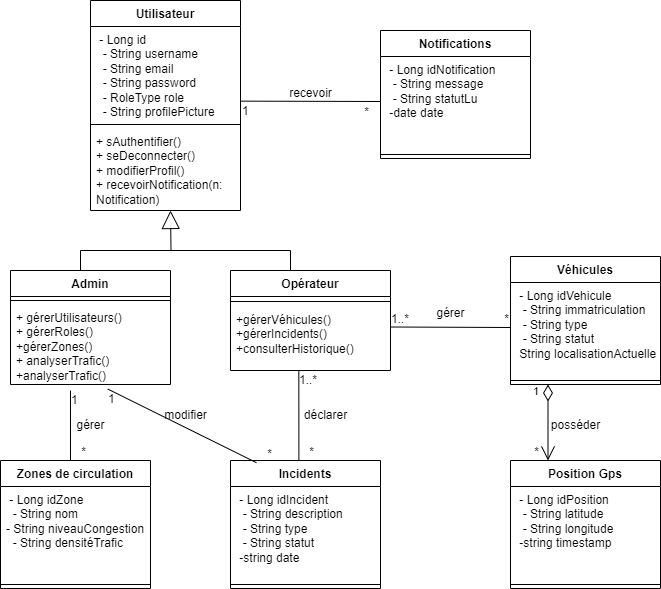

The diagram above was exported from draw.io. Its source (the exported page's mxGraphModel, read from the mxfile embedded in the PNG):
<mxGraphModel dx="1276" dy="606" grid="1" gridSize="10" guides="1" tooltips="1" connect="1" arrows="1" fold="1" page="1" pageScale="1" pageWidth="827" pageHeight="1169" math="0" shadow="0">
  <root>
    <mxCell id="0" />
    <mxCell id="1" parent="0" />
    <mxCell id="Em3ZhwmEprXvroLbZZF8-1" value="Utilisateur" style="swimlane;fontStyle=1;align=center;verticalAlign=top;childLayout=stackLayout;horizontal=1;startSize=26;horizontalStack=0;resizeParent=1;resizeParentMax=0;resizeLast=0;collapsible=1;marginBottom=0;whiteSpace=wrap;html=1;" vertex="1" parent="1">
      <mxGeometry x="250" y="20" width="150" height="210" as="geometry" />
    </mxCell>
    <mxCell id="Em3ZhwmEprXvroLbZZF8-2" value="&lt;div&gt;&amp;nbsp;- Long id&lt;/div&gt;&lt;div&gt;&amp;nbsp; - String username&lt;/div&gt;&lt;div&gt;&amp;nbsp; - String email&lt;/div&gt;&lt;div&gt;&amp;nbsp; - String password&lt;/div&gt;&lt;div&gt;&amp;nbsp; - RoleType role&lt;/div&gt;&lt;div&gt;&amp;nbsp; - String profilePicture&lt;/div&gt;" style="text;strokeColor=none;fillColor=none;align=left;verticalAlign=top;spacingLeft=4;spacingRight=4;overflow=hidden;rotatable=0;points=[[0,0.5],[1,0.5]];portConstraint=eastwest;whiteSpace=wrap;html=1;" vertex="1" parent="Em3ZhwmEprXvroLbZZF8-1">
      <mxGeometry y="26" width="150" height="94" as="geometry" />
    </mxCell>
    <mxCell id="Em3ZhwmEprXvroLbZZF8-3" value="" style="line;strokeWidth=1;fillColor=none;align=left;verticalAlign=middle;spacingTop=-1;spacingLeft=3;spacingRight=3;rotatable=0;labelPosition=right;points=[];portConstraint=eastwest;strokeColor=inherit;" vertex="1" parent="Em3ZhwmEprXvroLbZZF8-1">
      <mxGeometry y="120" width="150" height="8" as="geometry" />
    </mxCell>
    <mxCell id="Em3ZhwmEprXvroLbZZF8-4" value="+ sAuthentifier()&amp;nbsp;&lt;br&gt;+ seDeconnecter()&amp;nbsp;&lt;br&gt;+ modifierProfil()&amp;nbsp;&lt;br&gt;+ recevoirNotification(n:&lt;div&gt;Notification)&amp;nbsp;&lt;/div&gt;" style="text;strokeColor=none;fillColor=none;align=left;verticalAlign=top;spacingLeft=4;spacingRight=4;overflow=hidden;rotatable=0;points=[[0,0.5],[1,0.5]];portConstraint=eastwest;whiteSpace=wrap;html=1;" vertex="1" parent="Em3ZhwmEprXvroLbZZF8-1">
      <mxGeometry y="128" width="150" height="82" as="geometry" />
    </mxCell>
    <mxCell id="Em3ZhwmEprXvroLbZZF8-5" value="Admin" style="swimlane;fontStyle=1;align=center;verticalAlign=top;childLayout=stackLayout;horizontal=1;startSize=26;horizontalStack=0;resizeParent=1;resizeParentMax=0;resizeLast=0;collapsible=1;marginBottom=0;whiteSpace=wrap;html=1;" vertex="1" parent="1">
      <mxGeometry x="170" y="290" width="160" height="114" as="geometry" />
    </mxCell>
    <mxCell id="Em3ZhwmEprXvroLbZZF8-7" value="" style="line;strokeWidth=1;fillColor=none;align=left;verticalAlign=middle;spacingTop=-1;spacingLeft=3;spacingRight=3;rotatable=0;labelPosition=right;points=[];portConstraint=eastwest;strokeColor=inherit;" vertex="1" parent="Em3ZhwmEprXvroLbZZF8-5">
      <mxGeometry y="26" width="160" height="8" as="geometry" />
    </mxCell>
    <mxCell id="Em3ZhwmEprXvroLbZZF8-8" value="&lt;div&gt;+ gérerUtilisateurs()&lt;/div&gt;&lt;div&gt;&lt;span style=&quot;background-color: transparent; color: light-dark(rgb(0, 0, 0), rgb(255, 255, 255));&quot;&gt;+ gérerRoles()&lt;/span&gt;&lt;/div&gt;&lt;div&gt;+gérerZones()&lt;/div&gt;&lt;div&gt;+&amp;nbsp;analyserTrafic()&lt;/div&gt;&lt;div&gt;+analyserTrafic()&lt;/div&gt;" style="text;strokeColor=none;fillColor=none;align=left;verticalAlign=top;spacingLeft=4;spacingRight=4;overflow=hidden;rotatable=0;points=[[0,0.5],[1,0.5]];portConstraint=eastwest;whiteSpace=wrap;html=1;" vertex="1" parent="Em3ZhwmEprXvroLbZZF8-5">
      <mxGeometry y="34" width="160" height="80" as="geometry" />
    </mxCell>
    <mxCell id="Em3ZhwmEprXvroLbZZF8-9" value="Opérateur " style="swimlane;fontStyle=1;align=center;verticalAlign=top;childLayout=stackLayout;horizontal=1;startSize=26;horizontalStack=0;resizeParent=1;resizeParentMax=0;resizeLast=0;collapsible=1;marginBottom=0;whiteSpace=wrap;html=1;" vertex="1" parent="1">
      <mxGeometry x="390" y="290" width="160" height="100" as="geometry" />
    </mxCell>
    <mxCell id="Em3ZhwmEprXvroLbZZF8-11" value="" style="line;strokeWidth=1;fillColor=none;align=left;verticalAlign=middle;spacingTop=-1;spacingLeft=3;spacingRight=3;rotatable=0;labelPosition=right;points=[];portConstraint=eastwest;strokeColor=inherit;" vertex="1" parent="Em3ZhwmEprXvroLbZZF8-9">
      <mxGeometry y="26" width="160" height="10" as="geometry" />
    </mxCell>
    <mxCell id="Em3ZhwmEprXvroLbZZF8-12" value="+&lt;span style=&quot;background-color: transparent; color: light-dark(rgb(0, 0, 0), rgb(255, 255, 255));&quot;&gt;gérerVéhicules()&lt;/span&gt;&lt;div&gt;&lt;span style=&quot;background-color: transparent; color: light-dark(rgb(0, 0, 0), rgb(255, 255, 255));&quot;&gt;+&lt;/span&gt;&lt;span style=&quot;background-color: transparent; color: light-dark(rgb(0, 0, 0), rgb(255, 255, 255));&quot;&gt;gérerIncidents()&lt;/span&gt;&lt;/div&gt;&lt;div&gt;&lt;span style=&quot;background-color: transparent; color: light-dark(rgb(0, 0, 0), rgb(255, 255, 255));&quot;&gt;+&lt;/span&gt;&lt;span style=&quot;background-color: transparent; color: light-dark(rgb(0, 0, 0), rgb(255, 255, 255));&quot;&gt;consulterHistorique()&lt;/span&gt;&lt;/div&gt;" style="text;strokeColor=none;fillColor=none;align=left;verticalAlign=top;spacingLeft=4;spacingRight=4;overflow=hidden;rotatable=0;points=[[0,0.5],[1,0.5]];portConstraint=eastwest;whiteSpace=wrap;html=1;" vertex="1" parent="Em3ZhwmEprXvroLbZZF8-9">
      <mxGeometry y="36" width="160" height="64" as="geometry" />
    </mxCell>
    <mxCell id="Em3ZhwmEprXvroLbZZF8-13" value="" style="shape=partialRectangle;whiteSpace=wrap;html=1;bottom=1;right=1;left=1;top=0;fillColor=none;routingCenterX=-0.5;rotation=-180;" vertex="1" parent="1">
      <mxGeometry x="240" y="270" width="210" height="20" as="geometry" />
    </mxCell>
    <mxCell id="Em3ZhwmEprXvroLbZZF8-14" value="" style="endArrow=block;endSize=16;endFill=0;html=1;rounded=0;" edge="1" parent="1">
      <mxGeometry width="160" relative="1" as="geometry">
        <mxPoint x="330.5" y="270" as="sourcePoint" />
        <mxPoint x="330" y="230" as="targetPoint" />
      </mxGeometry>
    </mxCell>
    <mxCell id="Em3ZhwmEprXvroLbZZF8-15" value="Véhicules" style="swimlane;fontStyle=1;align=center;verticalAlign=top;childLayout=stackLayout;horizontal=1;startSize=26;horizontalStack=0;resizeParent=1;resizeParentMax=0;resizeLast=0;collapsible=1;marginBottom=0;whiteSpace=wrap;html=1;" vertex="1" parent="1">
      <mxGeometry x="670" y="276" width="150" height="128" as="geometry" />
    </mxCell>
    <mxCell id="Em3ZhwmEprXvroLbZZF8-16" value="&lt;div&gt;&amp;nbsp;- Long idVehicule&lt;/div&gt;&lt;div&gt;&amp;nbsp; - String immatriculation&lt;/div&gt;&lt;div&gt;&amp;nbsp; - String type&lt;/div&gt;&lt;div&gt;&amp;nbsp; - String statut&lt;/div&gt;&lt;div&gt;&lt;span style=&quot;background-color: transparent; color: light-dark(rgb(0, 0, 0), rgb(255, 255, 255));&quot;&gt;&amp;nbsp;String&amp;nbsp;&lt;/span&gt;&lt;span style=&quot;background-color: transparent; color: light-dark(rgb(0, 0, 0), rgb(255, 255, 255));&quot;&gt;localisationActuelle&lt;/span&gt;&lt;/div&gt;" style="text;strokeColor=none;fillColor=none;align=left;verticalAlign=top;spacingLeft=4;spacingRight=4;overflow=hidden;rotatable=0;points=[[0,0.5],[1,0.5]];portConstraint=eastwest;whiteSpace=wrap;html=1;" vertex="1" parent="Em3ZhwmEprXvroLbZZF8-15">
      <mxGeometry y="26" width="150" height="94" as="geometry" />
    </mxCell>
    <mxCell id="Em3ZhwmEprXvroLbZZF8-17" value="" style="line;strokeWidth=1;fillColor=none;align=left;verticalAlign=middle;spacingTop=-1;spacingLeft=3;spacingRight=3;rotatable=0;labelPosition=right;points=[];portConstraint=eastwest;strokeColor=inherit;" vertex="1" parent="Em3ZhwmEprXvroLbZZF8-15">
      <mxGeometry y="120" width="150" height="8" as="geometry" />
    </mxCell>
    <mxCell id="Em3ZhwmEprXvroLbZZF8-19" value="" style="endArrow=none;html=1;rounded=0;" edge="1" parent="1">
      <mxGeometry relative="1" as="geometry">
        <mxPoint x="550" y="346.5" as="sourcePoint" />
        <mxPoint x="670" y="347" as="targetPoint" />
      </mxGeometry>
    </mxCell>
    <mxCell id="Em3ZhwmEprXvroLbZZF8-20" value="1..*" style="resizable=0;html=1;whiteSpace=wrap;align=left;verticalAlign=bottom;" connectable="0" vertex="1" parent="Em3ZhwmEprXvroLbZZF8-19">
      <mxGeometry x="-1" relative="1" as="geometry">
        <mxPoint x="-1" as="offset" />
      </mxGeometry>
    </mxCell>
    <mxCell id="Em3ZhwmEprXvroLbZZF8-21" value="*" style="resizable=0;html=1;whiteSpace=wrap;align=right;verticalAlign=bottom;" connectable="0" vertex="1" parent="Em3ZhwmEprXvroLbZZF8-19">
      <mxGeometry x="1" relative="1" as="geometry" />
    </mxCell>
    <mxCell id="Em3ZhwmEprXvroLbZZF8-22" value="gérer" style="text;html=1;align=center;verticalAlign=middle;resizable=0;points=[];autosize=1;strokeColor=none;fillColor=none;" vertex="1" parent="1">
      <mxGeometry x="585" y="318" width="50" height="30" as="geometry" />
    </mxCell>
    <mxCell id="Em3ZhwmEprXvroLbZZF8-23" value="Incidents" style="swimlane;fontStyle=1;align=center;verticalAlign=top;childLayout=stackLayout;horizontal=1;startSize=26;horizontalStack=0;resizeParent=1;resizeParentMax=0;resizeLast=0;collapsible=1;marginBottom=0;whiteSpace=wrap;html=1;" vertex="1" parent="1">
      <mxGeometry x="390" y="480" width="150" height="128" as="geometry" />
    </mxCell>
    <mxCell id="Em3ZhwmEprXvroLbZZF8-24" value="&lt;div&gt;&amp;nbsp;- Long idIncident&lt;/div&gt;&lt;div&gt;&amp;nbsp; - String description&lt;/div&gt;&lt;div&gt;&amp;nbsp; - String type&lt;/div&gt;&lt;div&gt;&amp;nbsp; - String statut&lt;/div&gt;&lt;div&gt;&lt;span style=&quot;background-color: transparent; color: light-dark(rgb(0, 0, 0), rgb(255, 255, 255));&quot;&gt;&amp;nbsp;-string&amp;nbsp;&lt;/span&gt;&lt;span style=&quot;background-color: transparent; color: light-dark(rgb(0, 0, 0), rgb(255, 255, 255));&quot;&gt;date&lt;/span&gt;&lt;/div&gt;" style="text;strokeColor=none;fillColor=none;align=left;verticalAlign=top;spacingLeft=4;spacingRight=4;overflow=hidden;rotatable=0;points=[[0,0.5],[1,0.5]];portConstraint=eastwest;whiteSpace=wrap;html=1;" vertex="1" parent="Em3ZhwmEprXvroLbZZF8-23">
      <mxGeometry y="26" width="150" height="94" as="geometry" />
    </mxCell>
    <mxCell id="Em3ZhwmEprXvroLbZZF8-25" value="" style="line;strokeWidth=1;fillColor=none;align=left;verticalAlign=middle;spacingTop=-1;spacingLeft=3;spacingRight=3;rotatable=0;labelPosition=right;points=[];portConstraint=eastwest;strokeColor=inherit;" vertex="1" parent="Em3ZhwmEprXvroLbZZF8-23">
      <mxGeometry y="120" width="150" height="8" as="geometry" />
    </mxCell>
    <mxCell id="Em3ZhwmEprXvroLbZZF8-26" value="" style="endArrow=none;html=1;rounded=0;exitX=0.427;exitY=1.003;exitDx=0;exitDy=0;exitPerimeter=0;entryX=0.456;entryY=-0.002;entryDx=0;entryDy=0;entryPerimeter=0;" edge="1" parent="1" source="Em3ZhwmEprXvroLbZZF8-12" target="Em3ZhwmEprXvroLbZZF8-23">
      <mxGeometry relative="1" as="geometry">
        <mxPoint x="560" y="356.5" as="sourcePoint" />
        <mxPoint x="680" y="357" as="targetPoint" />
      </mxGeometry>
    </mxCell>
    <mxCell id="Em3ZhwmEprXvroLbZZF8-27" value="1..*" style="resizable=0;html=1;whiteSpace=wrap;align=left;verticalAlign=bottom;" connectable="0" vertex="1" parent="Em3ZhwmEprXvroLbZZF8-26">
      <mxGeometry x="-1" relative="1" as="geometry">
        <mxPoint x="-1" y="18" as="offset" />
      </mxGeometry>
    </mxCell>
    <mxCell id="Em3ZhwmEprXvroLbZZF8-28" value="*" style="resizable=0;html=1;whiteSpace=wrap;align=right;verticalAlign=bottom;" connectable="0" vertex="1" parent="Em3ZhwmEprXvroLbZZF8-26">
      <mxGeometry x="1" relative="1" as="geometry">
        <mxPoint x="17" as="offset" />
      </mxGeometry>
    </mxCell>
    <mxCell id="Em3ZhwmEprXvroLbZZF8-29" value="déclarer " style="text;html=1;align=center;verticalAlign=middle;resizable=0;points=[];autosize=1;strokeColor=none;fillColor=none;" vertex="1" parent="1">
      <mxGeometry x="450" y="420" width="70" height="30" as="geometry" />
    </mxCell>
    <mxCell id="Em3ZhwmEprXvroLbZZF8-30" value="Zones de circulation" style="swimlane;fontStyle=1;align=center;verticalAlign=top;childLayout=stackLayout;horizontal=1;startSize=26;horizontalStack=0;resizeParent=1;resizeParentMax=0;resizeLast=0;collapsible=1;marginBottom=0;whiteSpace=wrap;html=1;" vertex="1" parent="1">
      <mxGeometry x="160" y="480" width="150" height="128" as="geometry" />
    </mxCell>
    <mxCell id="Em3ZhwmEprXvroLbZZF8-31" value="&lt;div&gt;&amp;nbsp;- Long idZone&lt;/div&gt;&lt;div&gt;&amp;nbsp; - String nom&lt;/div&gt;&lt;div&gt;- String niveauCongestion&lt;/div&gt;&lt;div&gt;&amp;nbsp; - String densitéTrafic&lt;/div&gt;&lt;div&gt;&lt;br&gt;&lt;/div&gt;" style="text;strokeColor=none;fillColor=none;align=left;verticalAlign=top;spacingLeft=4;spacingRight=4;overflow=hidden;rotatable=0;points=[[0,0.5],[1,0.5]];portConstraint=eastwest;whiteSpace=wrap;html=1;" vertex="1" parent="Em3ZhwmEprXvroLbZZF8-30">
      <mxGeometry y="26" width="150" height="94" as="geometry" />
    </mxCell>
    <mxCell id="Em3ZhwmEprXvroLbZZF8-32" value="" style="line;strokeWidth=1;fillColor=none;align=left;verticalAlign=middle;spacingTop=-1;spacingLeft=3;spacingRight=3;rotatable=0;labelPosition=right;points=[];portConstraint=eastwest;strokeColor=inherit;" vertex="1" parent="Em3ZhwmEprXvroLbZZF8-30">
      <mxGeometry y="120" width="150" height="8" as="geometry" />
    </mxCell>
    <mxCell id="Em3ZhwmEprXvroLbZZF8-33" value="" style="endArrow=none;html=1;rounded=0;" edge="1" parent="1">
      <mxGeometry relative="1" as="geometry">
        <mxPoint x="230" y="410" as="sourcePoint" />
        <mxPoint x="230" y="480" as="targetPoint" />
      </mxGeometry>
    </mxCell>
    <mxCell id="Em3ZhwmEprXvroLbZZF8-34" value="1" style="resizable=0;html=1;whiteSpace=wrap;align=left;verticalAlign=bottom;" connectable="0" vertex="1" parent="Em3ZhwmEprXvroLbZZF8-33">
      <mxGeometry x="-1" relative="1" as="geometry">
        <mxPoint x="-1" y="18" as="offset" />
      </mxGeometry>
    </mxCell>
    <mxCell id="Em3ZhwmEprXvroLbZZF8-35" value="*" style="resizable=0;html=1;whiteSpace=wrap;align=right;verticalAlign=bottom;" connectable="0" vertex="1" parent="Em3ZhwmEprXvroLbZZF8-33">
      <mxGeometry x="1" relative="1" as="geometry">
        <mxPoint x="17" as="offset" />
      </mxGeometry>
    </mxCell>
    <mxCell id="Em3ZhwmEprXvroLbZZF8-36" value="gérer " style="text;html=1;align=center;verticalAlign=middle;resizable=0;points=[];autosize=1;strokeColor=none;fillColor=none;" vertex="1" parent="1">
      <mxGeometry x="225" y="430" width="50" height="30" as="geometry" />
    </mxCell>
    <mxCell id="Em3ZhwmEprXvroLbZZF8-37" value="" style="endArrow=none;html=1;rounded=0;entryX=0.173;entryY=0.017;entryDx=0;entryDy=0;entryPerimeter=0;exitX=0.608;exitY=1.057;exitDx=0;exitDy=0;exitPerimeter=0;" edge="1" parent="1" source="Em3ZhwmEprXvroLbZZF8-8" target="Em3ZhwmEprXvroLbZZF8-23">
      <mxGeometry relative="1" as="geometry">
        <mxPoint x="240" y="420" as="sourcePoint" />
        <mxPoint x="240" y="490" as="targetPoint" />
        <Array as="points">
          <mxPoint x="267" y="409" />
        </Array>
      </mxGeometry>
    </mxCell>
    <mxCell id="Em3ZhwmEprXvroLbZZF8-38" value="1" style="resizable=0;html=1;whiteSpace=wrap;align=left;verticalAlign=bottom;" connectable="0" vertex="1" parent="Em3ZhwmEprXvroLbZZF8-37">
      <mxGeometry x="-1" relative="1" as="geometry">
        <mxPoint x="-1" y="18" as="offset" />
      </mxGeometry>
    </mxCell>
    <mxCell id="Em3ZhwmEprXvroLbZZF8-39" value="*" style="resizable=0;html=1;whiteSpace=wrap;align=right;verticalAlign=bottom;" connectable="0" vertex="1" parent="Em3ZhwmEprXvroLbZZF8-37">
      <mxGeometry x="1" relative="1" as="geometry">
        <mxPoint x="17" as="offset" />
      </mxGeometry>
    </mxCell>
    <mxCell id="Em3ZhwmEprXvroLbZZF8-40" value="modifier" style="text;html=1;align=center;verticalAlign=middle;resizable=0;points=[];autosize=1;strokeColor=none;fillColor=none;" vertex="1" parent="1">
      <mxGeometry x="310" y="420" width="70" height="30" as="geometry" />
    </mxCell>
    <mxCell id="Em3ZhwmEprXvroLbZZF8-41" value="Position Gps" style="swimlane;fontStyle=1;align=center;verticalAlign=top;childLayout=stackLayout;horizontal=1;startSize=26;horizontalStack=0;resizeParent=1;resizeParentMax=0;resizeLast=0;collapsible=1;marginBottom=0;whiteSpace=wrap;html=1;" vertex="1" parent="1">
      <mxGeometry x="670" y="480" width="150" height="128" as="geometry" />
    </mxCell>
    <mxCell id="Em3ZhwmEprXvroLbZZF8-42" value="&lt;div&gt;&amp;nbsp;- Long idPosition&lt;/div&gt;&lt;div&gt;&amp;nbsp; - String latitude&lt;/div&gt;&lt;div&gt;&amp;nbsp; - String longitude&lt;/div&gt;&lt;div&gt;&lt;span style=&quot;background-color: transparent; color: light-dark(rgb(0, 0, 0), rgb(255, 255, 255));&quot;&gt;&amp;nbsp;-string&amp;nbsp;&lt;/span&gt;&lt;span style=&quot;background-color: transparent; color: light-dark(rgb(0, 0, 0), rgb(255, 255, 255));&quot;&gt;timestamp&lt;/span&gt;&lt;/div&gt;" style="text;strokeColor=none;fillColor=none;align=left;verticalAlign=top;spacingLeft=4;spacingRight=4;overflow=hidden;rotatable=0;points=[[0,0.5],[1,0.5]];portConstraint=eastwest;whiteSpace=wrap;html=1;" vertex="1" parent="Em3ZhwmEprXvroLbZZF8-41">
      <mxGeometry y="26" width="150" height="94" as="geometry" />
    </mxCell>
    <mxCell id="Em3ZhwmEprXvroLbZZF8-43" value="" style="line;strokeWidth=1;fillColor=none;align=left;verticalAlign=middle;spacingTop=-1;spacingLeft=3;spacingRight=3;rotatable=0;labelPosition=right;points=[];portConstraint=eastwest;strokeColor=inherit;" vertex="1" parent="Em3ZhwmEprXvroLbZZF8-41">
      <mxGeometry y="120" width="150" height="8" as="geometry" />
    </mxCell>
    <mxCell id="Em3ZhwmEprXvroLbZZF8-47" value="posséder " style="text;html=1;align=center;verticalAlign=middle;resizable=0;points=[];autosize=1;strokeColor=none;fillColor=none;" vertex="1" parent="1">
      <mxGeometry x="700" y="430" width="70" height="30" as="geometry" />
    </mxCell>
    <mxCell id="Em3ZhwmEprXvroLbZZF8-48" value="Notifications" style="swimlane;fontStyle=1;align=center;verticalAlign=top;childLayout=stackLayout;horizontal=1;startSize=26;horizontalStack=0;resizeParent=1;resizeParentMax=0;resizeLast=0;collapsible=1;marginBottom=0;whiteSpace=wrap;html=1;" vertex="1" parent="1">
      <mxGeometry x="540" y="50" width="150" height="128" as="geometry" />
    </mxCell>
    <mxCell id="Em3ZhwmEprXvroLbZZF8-49" value="&lt;div&gt;&amp;nbsp;- Long idNotification&lt;/div&gt;&lt;div&gt;&amp;nbsp; - String message&lt;/div&gt;&lt;div&gt;&amp;nbsp; - String statutLu&lt;/div&gt;&lt;div&gt;&lt;span style=&quot;color: light-dark(rgb(0, 0, 0), rgb(255, 255, 255)); background-color: transparent;&quot;&gt;&amp;nbsp;-&lt;/span&gt;date&amp;nbsp;&lt;span style=&quot;color: light-dark(rgb(0, 0, 0), rgb(255, 255, 255)); background-color: transparent;&quot;&gt;date&lt;/span&gt;&lt;/div&gt;&lt;div&gt;&lt;br&gt;&lt;/div&gt;&lt;div&gt;&lt;br&gt;&lt;/div&gt;&lt;div&gt;&lt;br&gt;&lt;/div&gt;&lt;div&gt;&lt;br&gt;&lt;/div&gt;&lt;div&gt;&lt;br&gt;&lt;/div&gt;&lt;div&gt;&lt;br&gt;&lt;/div&gt;&lt;div&gt;&lt;br&gt;&lt;/div&gt;&lt;div&gt;&lt;br&gt;&lt;/div&gt;&lt;div&gt;&lt;br&gt;&lt;/div&gt;&lt;div&gt;&lt;br&gt;&lt;/div&gt;&lt;div&gt;&lt;br&gt;&lt;/div&gt;" style="text;strokeColor=none;fillColor=none;align=left;verticalAlign=top;spacingLeft=4;spacingRight=4;overflow=hidden;rotatable=0;points=[[0,0.5],[1,0.5]];portConstraint=eastwest;whiteSpace=wrap;html=1;" vertex="1" parent="Em3ZhwmEprXvroLbZZF8-48">
      <mxGeometry y="26" width="150" height="94" as="geometry" />
    </mxCell>
    <mxCell id="Em3ZhwmEprXvroLbZZF8-50" value="" style="line;strokeWidth=1;fillColor=none;align=left;verticalAlign=middle;spacingTop=-1;spacingLeft=3;spacingRight=3;rotatable=0;labelPosition=right;points=[];portConstraint=eastwest;strokeColor=inherit;" vertex="1" parent="Em3ZhwmEprXvroLbZZF8-48">
      <mxGeometry y="120" width="150" height="8" as="geometry" />
    </mxCell>
    <mxCell id="Em3ZhwmEprXvroLbZZF8-51" value="" style="endArrow=none;html=1;rounded=0;exitX=1.005;exitY=0.794;exitDx=0;exitDy=0;exitPerimeter=0;" edge="1" parent="1" source="Em3ZhwmEprXvroLbZZF8-2">
      <mxGeometry relative="1" as="geometry">
        <mxPoint x="450" y="130" as="sourcePoint" />
        <mxPoint x="540" y="121" as="targetPoint" />
      </mxGeometry>
    </mxCell>
    <mxCell id="Em3ZhwmEprXvroLbZZF8-52" value="1" style="resizable=0;html=1;whiteSpace=wrap;align=left;verticalAlign=bottom;" connectable="0" vertex="1" parent="Em3ZhwmEprXvroLbZZF8-51">
      <mxGeometry x="-1" relative="1" as="geometry">
        <mxPoint x="-1" y="18" as="offset" />
      </mxGeometry>
    </mxCell>
    <mxCell id="Em3ZhwmEprXvroLbZZF8-53" value="*" style="resizable=0;html=1;whiteSpace=wrap;align=right;verticalAlign=bottom;" connectable="0" vertex="1" parent="Em3ZhwmEprXvroLbZZF8-51">
      <mxGeometry x="1" relative="1" as="geometry">
        <mxPoint x="-10" y="19" as="offset" />
      </mxGeometry>
    </mxCell>
    <mxCell id="Em3ZhwmEprXvroLbZZF8-54" value="recevoir " style="text;html=1;align=center;verticalAlign=middle;resizable=0;points=[];autosize=1;strokeColor=none;fillColor=none;" vertex="1" parent="1">
      <mxGeometry x="435" y="98" width="70" height="30" as="geometry" />
    </mxCell>
    <mxCell id="Em3ZhwmEprXvroLbZZF8-55" value="1" style="endArrow=open;html=1;endSize=12;startArrow=diamondThin;startSize=14;startFill=0;edgeStyle=orthogonalEdgeStyle;align=left;verticalAlign=bottom;rounded=0;entryX=0.25;entryY=0;entryDx=0;entryDy=0;exitX=0.25;exitY=1;exitDx=0;exitDy=0;" edge="1" parent="1" source="Em3ZhwmEprXvroLbZZF8-15" target="Em3ZhwmEprXvroLbZZF8-41">
      <mxGeometry x="-0.5789" y="-17" relative="1" as="geometry">
        <mxPoint x="610" y="435" as="sourcePoint" />
        <mxPoint x="770" y="434.5" as="targetPoint" />
        <mxPoint as="offset" />
      </mxGeometry>
    </mxCell>
    <mxCell id="Em3ZhwmEprXvroLbZZF8-56" value="*" style="resizable=0;html=1;whiteSpace=wrap;align=right;verticalAlign=bottom;" connectable="0" vertex="1" parent="1">
      <mxGeometry x="700" y="480" as="geometry" />
    </mxCell>
  </root>
</mxGraphModel>